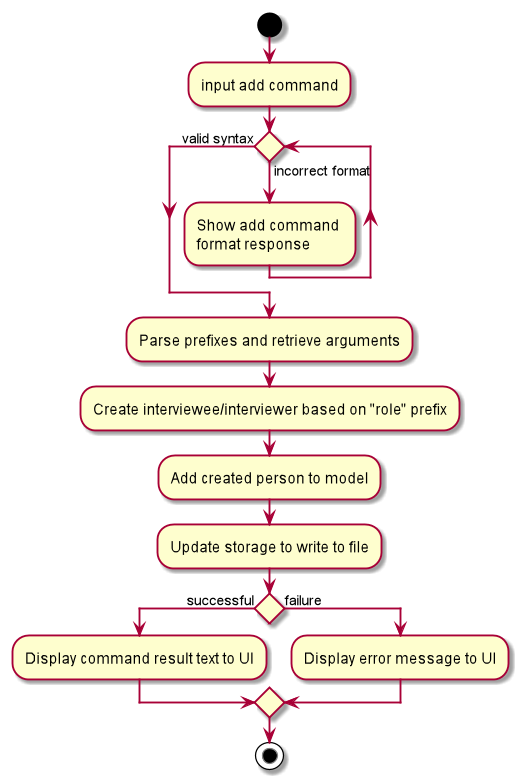

The diagram above was rendered by PlantUML. Its source (embedded in the PNG):
@startuml
start

:input add command;

while () is (incorrect format)
    :Show add command \nformat response;
endwhile (valid syntax)

:Parse prefixes and retrieve arguments;
:Create interviewee/interviewer based on "role" prefix;
:Add created person to model;
:Update storage to write to file;

if () then (successful)
    :Display command result text to UI;
else (failure)
    :Display error message to UI;
endif

stop
@enduml